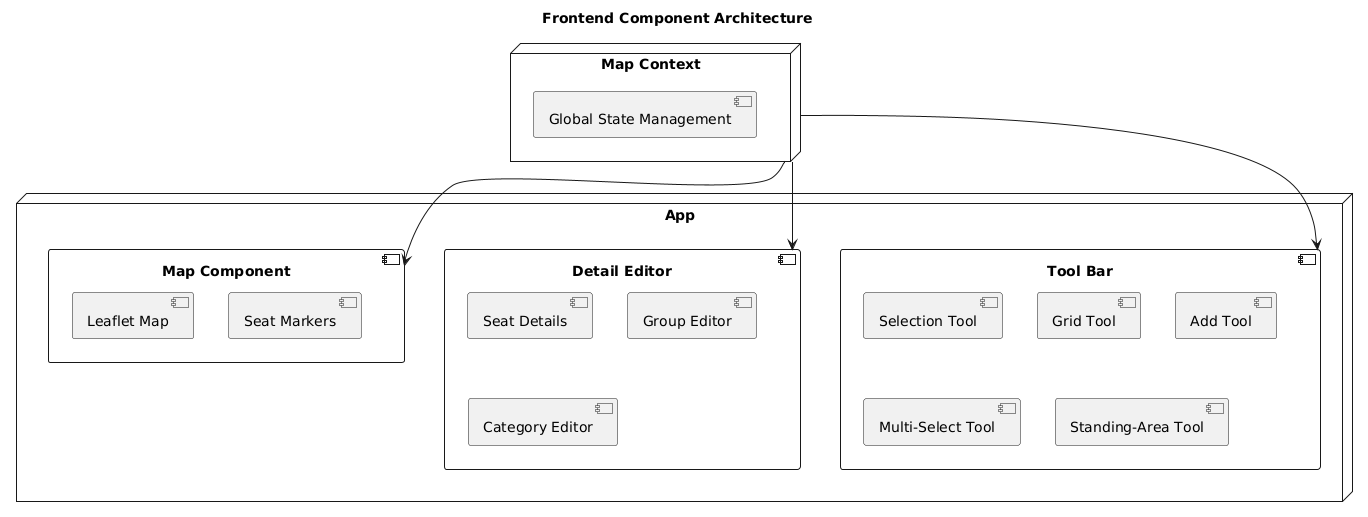

The diagram above was rendered by PlantUML. Its source (embedded in the PNG):
@startuml
title Frontend Component Architecture

node "App" {
    "Map Component"
    "Detail Editor"
    "Tool Bar"
}

component "Map Component" {
    [Leaflet Map]
    [Seat Markers]
}

component "Tool Bar" {
    [Selection Tool]
    [Grid Tool]
    [Add Tool]
    [Multi-Select Tool]
    [Standing-Area Tool]
}

component "Detail Editor" {
    [Seat Details]
    [Group Editor]
    [Category Editor]
}

node "Map Context" {
    [Global State Management]
}

"Map Context" --> "Map Component"
"Map Context" --> "Tool Bar"
"Map Context" --> "Detail Editor"
@enduml